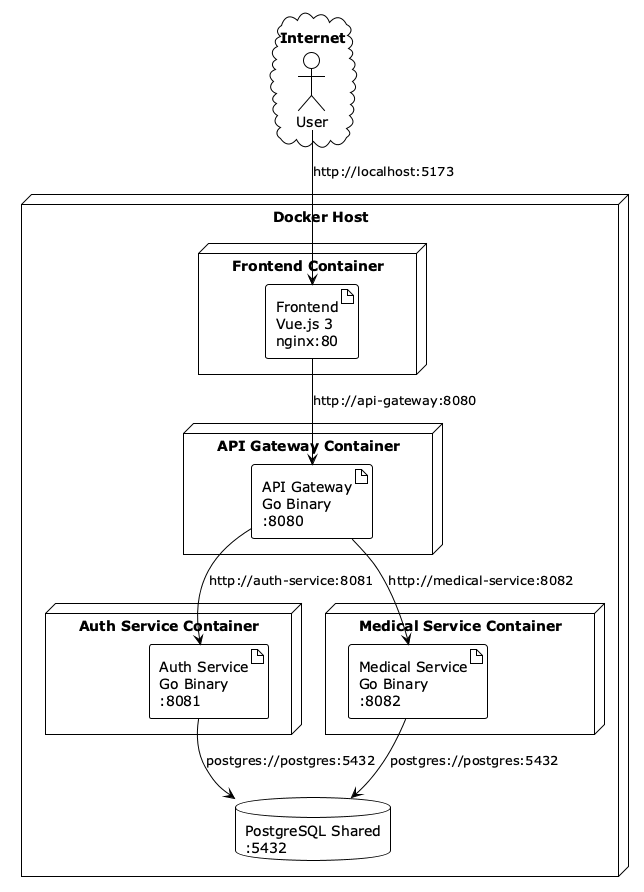

The diagram above was rendered by PlantUML. Its source (embedded in the PNG):
@startuml Deployment Diagram
!theme plain
skinparam nodeStyle rectangle

node "Docker Host" {
  node "Frontend Container" as FE {
    artifact "Frontend\nVue.js 3\nnginx:80" as FrontendApp
  }
  
  node "API Gateway Container" as GW {
    artifact "API Gateway\nGo Binary\n:8080" as GatewayApp
  }
  
  node "Auth Service Container" as AUTH {
    artifact "Auth Service\nGo Binary\n:8081" as AuthApp
  }
  
  node "Medical Service Container" as MED {
    artifact "Medical Service\nGo Binary\n:8082" as MedApp
  }
  
  database "PostgreSQL Shared\n:5432" as SharedDB
}

cloud "Internet" {
  actor User
}

User --> FrontendApp : http://localhost:5173
FrontendApp --> GatewayApp : http://api-gateway:8080
GatewayApp --> AuthApp : http://auth-service:8081
GatewayApp --> MedApp : http://medical-service:8082
AuthApp --> SharedDB : postgres://postgres:5432
MedApp --> SharedDB : postgres://postgres:5432

@enduml